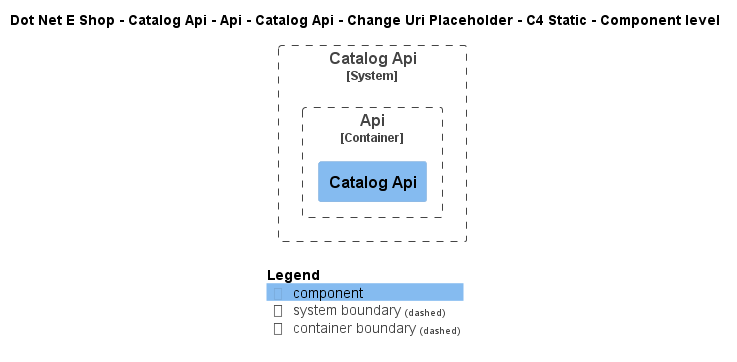

The diagram above was rendered by PlantUML. Its source (embedded in the PNG):
@startuml
!include ..\..\..\..\..\..\..\..\..\.c4s\C4_Component.puml

AddElementTag("c4interflow:lifecycle:new", $bgColor=green, $fontColor=#ffffff, $borderColor=green, $shadowing="False")
AddElementTag("c4interflow:lifecycle:changed", $bgColor=orange, $fontColor=#ffffff, $borderColor=orange, $shadowing="False")
AddElementTag("c4interflow:lifecycle:removed", $bgColor=red, $fontColor=#ffffff, $borderColor=red, $shadowing="False")

AddRelTag("c4interflow:lifecycle:new", $textColor=green, $lineColor=green)
AddRelTag("c4interflow:lifecycle:changed", $textColor=orange, $lineColor=orange)
AddRelTag("c4interflow:lifecycle:removed", $textColor=red, $lineColor=red)

SHOW_PERSON_PORTRAIT()
LAYOUT_TOP_DOWN()

skinparam linetype polyline

title Dot Net E Shop - Catalog Api - Api - Catalog Api - Change Uri Placeholder - C4 Static - Component level


System_Boundary(DotNetEShop.SoftwareSystems.CatalogApi, "Catalog Api") {
    
Container_Boundary(DotNetEShop.SoftwareSystems.CatalogApi.Containers.Api, "Api") {
    Component(DotNetEShop.SoftwareSystems.CatalogApi.Containers.Api.Components.CatalogApi, "Catalog Api", "", "")
}
}



SHOW_LEGEND()
@enduml